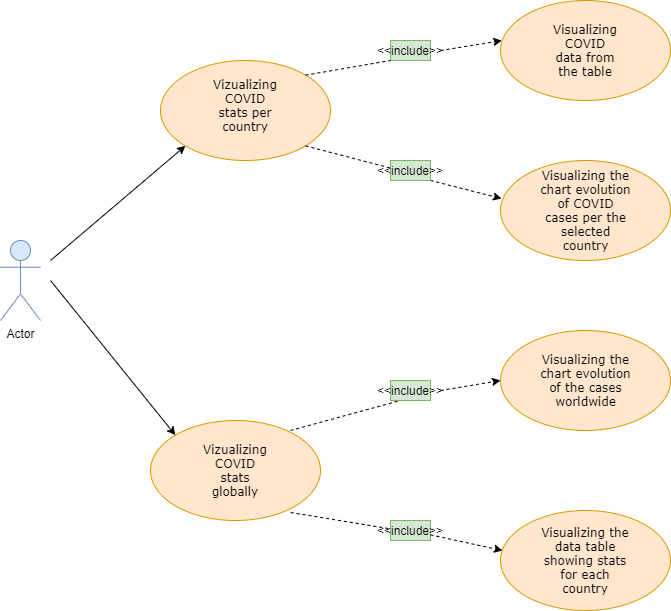

The diagram above was exported from draw.io. Its source (the exported page's mxGraphModel, read from the mxfile embedded in the PNG):
<mxGraphModel dx="868" dy="425" grid="1" gridSize="10" guides="1" tooltips="1" connect="1" arrows="1" fold="1" page="1" pageScale="1" pageWidth="827" pageHeight="1169" math="0" shadow="0">
  <root>
    <mxCell id="0" />
    <mxCell id="1" parent="0" />
    <mxCell id="iZVP4kgiEi-SIX0212U5-1" value="Actor" style="shape=umlActor;verticalLabelPosition=bottom;verticalAlign=top;html=1;outlineConnect=0;fillColor=#dae8fc;strokeColor=#6c8ebf;" vertex="1" parent="1">
      <mxGeometry x="30" y="250" width="40" height="80" as="geometry" />
    </mxCell>
    <mxCell id="iZVP4kgiEi-SIX0212U5-2" value="" style="ellipse;whiteSpace=wrap;html=1;fillColor=#ffe6cc;strokeColor=#d79b00;" vertex="1" parent="1">
      <mxGeometry x="530" y="10" width="170" height="100" as="geometry" />
    </mxCell>
    <mxCell id="iZVP4kgiEi-SIX0212U5-6" value="" style="ellipse;whiteSpace=wrap;html=1;fillColor=#ffe6cc;strokeColor=#d79b00;" vertex="1" parent="1">
      <mxGeometry x="530" y="170" width="170" height="100" as="geometry" />
    </mxCell>
    <mxCell id="iZVP4kgiEi-SIX0212U5-8" value="Visualizing the chart evolution of COVID cases per the selected country" style="text;html=1;strokeColor=none;fillColor=none;align=center;verticalAlign=middle;whiteSpace=wrap;rounded=0;fontFamily=Verdana;" vertex="1" parent="1">
      <mxGeometry x="567.5" y="210" width="95" height="20" as="geometry" />
    </mxCell>
    <mxCell id="iZVP4kgiEi-SIX0212U5-13" value="" style="ellipse;whiteSpace=wrap;html=1;fillColor=#ffe6cc;strokeColor=#d79b00;" vertex="1" parent="1">
      <mxGeometry x="190" y="70" width="170" height="100" as="geometry" />
    </mxCell>
    <mxCell id="iZVP4kgiEi-SIX0212U5-14" value="Vizualizing COVID stats per country" style="text;html=1;strokeColor=none;fillColor=none;align=center;verticalAlign=middle;whiteSpace=wrap;rounded=0;fontFamily=Verdana;" vertex="1" parent="1">
      <mxGeometry x="255" y="100" width="40" height="30" as="geometry" />
    </mxCell>
    <mxCell id="iZVP4kgiEi-SIX0212U5-16" value="Visualizing COVID data from the table" style="text;html=1;strokeColor=none;fillColor=none;align=center;verticalAlign=middle;whiteSpace=wrap;rounded=0;fontFamily=Verdana;" vertex="1" parent="1">
      <mxGeometry x="590" y="40" width="50" height="40" as="geometry" />
    </mxCell>
    <mxCell id="iZVP4kgiEi-SIX0212U5-17" value="" style="endArrow=classic;html=1;dashed=1;fontFamily=Helvetica;fontSize=11;fontColor=#000000;align=center;entryX=0.008;entryY=0.401;entryDx=0;entryDy=0;entryPerimeter=0;" edge="1" parent="1" target="iZVP4kgiEi-SIX0212U5-2">
      <mxGeometry width="50" height="50" relative="1" as="geometry">
        <mxPoint x="470" y="60" as="sourcePoint" />
        <mxPoint x="310" y="60" as="targetPoint" />
      </mxGeometry>
    </mxCell>
    <mxCell id="iZVP4kgiEi-SIX0212U5-20" value="" style="endArrow=classic;html=1;dashed=1;fontFamily=Helvetica;fontSize=11;fontColor=#000000;align=center;entryX=0.006;entryY=0.38;entryDx=0;entryDy=0;entryPerimeter=0;" edge="1" parent="1" target="iZVP4kgiEi-SIX0212U5-6">
      <mxGeometry width="50" height="50" relative="1" as="geometry">
        <mxPoint x="460" y="190" as="sourcePoint" />
        <mxPoint x="392.4593211180536" y="70.48244347824993" as="targetPoint" />
      </mxGeometry>
    </mxCell>
    <mxCell id="iZVP4kgiEi-SIX0212U5-21" value="&amp;lt;&amp;lt;include&amp;gt;&amp;gt;" style="text;html=1;strokeColor=#82b366;fillColor=#d5e8d4;align=center;verticalAlign=middle;whiteSpace=wrap;rounded=0;" vertex="1" parent="1">
      <mxGeometry x="420" y="170" width="40" height="20" as="geometry" />
    </mxCell>
    <mxCell id="iZVP4kgiEi-SIX0212U5-22" value="" style="endArrow=false;html=1;dashed=1;fontFamily=Helvetica;fontSize=11;fontColor=#000000;align=center;exitX=1;exitY=1;exitDx=0;exitDy=0;entryX=0.006;entryY=0.38;entryDx=0;entryDy=0;entryPerimeter=0;" edge="1" parent="1" source="iZVP4kgiEi-SIX0212U5-13" target="iZVP4kgiEi-SIX0212U5-21">
      <mxGeometry width="50" height="50" relative="1" as="geometry">
        <mxPoint x="255.10407640085646" y="145.3553390593272" as="sourcePoint" />
        <mxPoint x="371.02" y="198" as="targetPoint" />
      </mxGeometry>
    </mxCell>
    <mxCell id="iZVP4kgiEi-SIX0212U5-23" value="&amp;lt;&amp;lt;include&amp;gt;&amp;gt;" style="text;html=1;strokeColor=#82b366;fillColor=#d5e8d4;align=center;verticalAlign=middle;whiteSpace=wrap;rounded=0;" vertex="1" parent="1">
      <mxGeometry x="420" y="50" width="40" height="20" as="geometry" />
    </mxCell>
    <mxCell id="iZVP4kgiEi-SIX0212U5-25" value="" style="endArrow=false;html=1;dashed=1;fontFamily=Helvetica;fontSize=11;fontColor=#000000;align=center;entryX=0;entryY=1;entryDx=0;entryDy=0;entryPerimeter=0;exitX=1;exitY=0;exitDx=0;exitDy=0;" edge="1" parent="1" source="iZVP4kgiEi-SIX0212U5-13" target="iZVP4kgiEi-SIX0212U5-23">
      <mxGeometry width="50" height="50" relative="1" as="geometry">
        <mxPoint x="272.6448463009135" y="89.65455899066956" as="sourcePoint" />
        <mxPoint x="382.4593211180536" y="60.482443478249934" as="targetPoint" />
      </mxGeometry>
    </mxCell>
    <mxCell id="iZVP4kgiEi-SIX0212U5-26" value="" style="ellipse;whiteSpace=wrap;html=1;fillColor=#ffe6cc;strokeColor=#d79b00;" vertex="1" parent="1">
      <mxGeometry x="180" y="430" width="170" height="100" as="geometry" />
    </mxCell>
    <mxCell id="iZVP4kgiEi-SIX0212U5-30" value="Vizualizing COVID stats globally" style="text;html=1;strokeColor=none;fillColor=none;align=center;verticalAlign=middle;whiteSpace=wrap;rounded=0;fontFamily=Verdana;" vertex="1" parent="1">
      <mxGeometry x="245" y="470" width="40" height="20" as="geometry" />
    </mxCell>
    <mxCell id="iZVP4kgiEi-SIX0212U5-31" value="" style="ellipse;whiteSpace=wrap;html=1;fillColor=#ffe6cc;strokeColor=#d79b00;" vertex="1" parent="1">
      <mxGeometry x="530" y="340" width="170" height="100" as="geometry" />
    </mxCell>
    <mxCell id="iZVP4kgiEi-SIX0212U5-33" value="Visualizing the chart evolution of the cases worldwide" style="text;html=1;strokeColor=none;fillColor=none;align=center;verticalAlign=middle;whiteSpace=wrap;rounded=0;fontFamily=Verdana;" vertex="1" parent="1">
      <mxGeometry x="567.5" y="380" width="95" height="20" as="geometry" />
    </mxCell>
    <mxCell id="iZVP4kgiEi-SIX0212U5-34" value="" style="ellipse;whiteSpace=wrap;html=1;fillColor=#ffe6cc;strokeColor=#d79b00;" vertex="1" parent="1">
      <mxGeometry x="530" y="520" width="170" height="100" as="geometry" />
    </mxCell>
    <mxCell id="iZVP4kgiEi-SIX0212U5-35" value="Visualizing the data table showing stats for each country" style="text;html=1;strokeColor=none;fillColor=none;align=center;verticalAlign=middle;whiteSpace=wrap;rounded=0;fontFamily=Verdana;" vertex="1" parent="1">
      <mxGeometry x="566.25" y="560" width="97.5" height="20" as="geometry" />
    </mxCell>
    <mxCell id="iZVP4kgiEi-SIX0212U5-36" value="" style="endArrow=false;html=1;dashed=1;fontFamily=Helvetica;fontSize=11;fontColor=#000000;align=center;exitX=1;exitY=1;exitDx=0;exitDy=0;" edge="1" parent="1">
      <mxGeometry width="50" height="50" relative="1" as="geometry">
        <mxPoint x="320.00407640085643" y="439.9953390593273" as="sourcePoint" />
        <mxPoint x="430" y="410" as="targetPoint" />
      </mxGeometry>
    </mxCell>
    <mxCell id="iZVP4kgiEi-SIX0212U5-39" value="" style="endArrow=classic;html=1;dashed=1;fontFamily=Helvetica;fontSize=11;fontColor=#000000;align=center;entryX=0;entryY=0.5;entryDx=0;entryDy=0;" edge="1" parent="1" target="iZVP4kgiEi-SIX0212U5-31">
      <mxGeometry width="50" height="50" relative="1" as="geometry">
        <mxPoint x="470" y="400" as="sourcePoint" />
        <mxPoint x="521.02" y="218" as="targetPoint" />
      </mxGeometry>
    </mxCell>
    <mxCell id="iZVP4kgiEi-SIX0212U5-40" value="&amp;lt;&amp;lt;include&amp;gt;&amp;gt;" style="text;html=1;strokeColor=#82b366;fillColor=#d5e8d4;align=center;verticalAlign=middle;whiteSpace=wrap;rounded=0;" vertex="1" parent="1">
      <mxGeometry x="420" y="390" width="40" height="20" as="geometry" />
    </mxCell>
    <mxCell id="iZVP4kgiEi-SIX0212U5-41" value="" style="endArrow=false;html=1;dashed=1;fontFamily=Helvetica;fontSize=11;fontColor=#000000;align=center;exitX=0.824;exitY=0.92;exitDx=0;exitDy=0;exitPerimeter=0;" edge="1" parent="1" source="iZVP4kgiEi-SIX0212U5-26">
      <mxGeometry width="50" height="50" relative="1" as="geometry">
        <mxPoint x="330.0040764008563" y="509.9953390593273" as="sourcePoint" />
        <mxPoint x="430" y="540" as="targetPoint" />
      </mxGeometry>
    </mxCell>
    <mxCell id="iZVP4kgiEi-SIX0212U5-42" value="&amp;lt;&amp;lt;include&amp;gt;&amp;gt;" style="text;html=1;strokeColor=#82b366;fillColor=#d5e8d4;align=center;verticalAlign=middle;whiteSpace=wrap;rounded=0;" vertex="1" parent="1">
      <mxGeometry x="420" y="530" width="40" height="20" as="geometry" />
    </mxCell>
    <mxCell id="iZVP4kgiEi-SIX0212U5-44" value="" style="endArrow=classic;html=1;dashed=1;fontFamily=Helvetica;fontSize=11;fontColor=#000000;align=center;" edge="1" parent="1" source="iZVP4kgiEi-SIX0212U5-42">
      <mxGeometry width="50" height="50" relative="1" as="geometry">
        <mxPoint x="490" y="550" as="sourcePoint" />
        <mxPoint x="532" y="560" as="targetPoint" />
      </mxGeometry>
    </mxCell>
    <mxCell id="iZVP4kgiEi-SIX0212U5-46" value="" style="endArrow=classic;html=1;strokeColor=#000000;entryX=0;entryY=1;entryDx=0;entryDy=0;" edge="1" parent="1" target="iZVP4kgiEi-SIX0212U5-13">
      <mxGeometry width="50" height="50" relative="1" as="geometry">
        <mxPoint x="80" y="270" as="sourcePoint" />
        <mxPoint x="460" y="270" as="targetPoint" />
      </mxGeometry>
    </mxCell>
    <mxCell id="iZVP4kgiEi-SIX0212U5-47" value="" style="endArrow=classic;html=1;strokeColor=#000000;entryX=0;entryY=0;entryDx=0;entryDy=0;" edge="1" parent="1" target="iZVP4kgiEi-SIX0212U5-26">
      <mxGeometry width="50" height="50" relative="1" as="geometry">
        <mxPoint x="80" y="290" as="sourcePoint" />
        <mxPoint x="224.89592359914354" y="165.35533905932743" as="targetPoint" />
      </mxGeometry>
    </mxCell>
  </root>
</mxGraphModel>